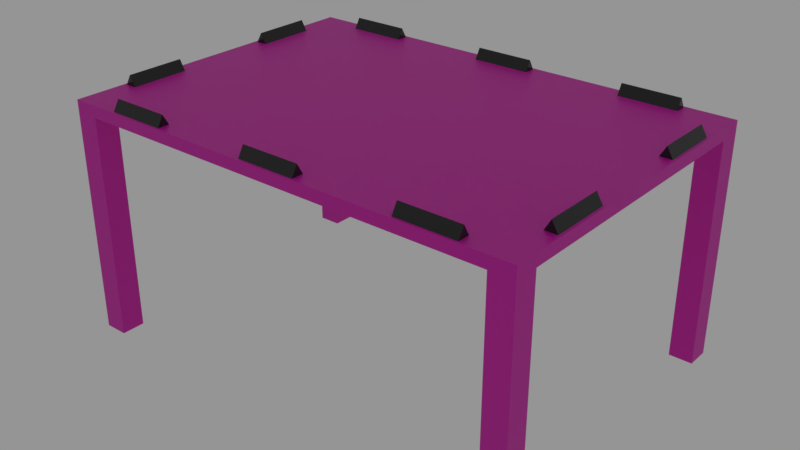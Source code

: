 # Source: table.blend  (saved by Blender 2.80.47; exported with 4.5.12 LTS)
import bpy
from mathutils import Matrix  # noqa: F401  (used for matrix-valued properties, if any)

bpy.ops.wm.read_factory_settings(use_empty=True)
scene = bpy.context.scene
scene.name = 'Scene'

# ---- collections
col_collection_1 = bpy.data.collections.new('Collection 1'); scene.collection.children.link(col_collection_1)

# ---- images (referenced by path relative to the original .blend; pixels are not part of the script)
import os
ASSET_DIR = os.environ.get("B2B_ASSET_DIR", "")  # directory of the original .blend (textures are referenced by path, not embedded)
HERE = os.path.dirname(os.path.abspath(__file__))  # packed textures are extracted next to this script under _unpacked/

def load_image(name, relpath, width, height, colorspace="sRGB"):
    """Load a texture the original file referenced (path relative to the .blend, or extracted next to this script)."""
    p = next((c for c in (os.path.join(HERE, relpath), os.path.join(ASSET_DIR, relpath)) if relpath and os.path.exists(c)), "")
    if p:
        img = bpy.data.images.load(p, check_existing=True)
        img.name = name
    else:  # same state as the original file: an image datablock whose file is absent (Cycles renders it pink)
        img = bpy.data.images.new(name, width, height)
        img.source = "FILE"
        img.filepath = "//" + (relpath or name)
    img.colorspace_settings.name = colorspace
    return img
img_board_small_jpg = load_image('board-small.jpg', 'board-small.jpg', 1024, 1024, 'sRGB')

# ---- materials (node trees are filled in below, after node groups)
mat_nameplate = bpy.data.materials.new('Nameplate')
mat_nameplate.alpha_threshold = 0.0
mat_nameplate.roughness = 0.5
mat_table = bpy.data.materials.new('Table')
mat_table.alpha_threshold = 0.0
mat_table.roughness = 0.5
mat_table.line_color = (0.0, 0.0, 0.0, 1.0)

# ---- material node trees
mat_nameplate.use_nodes = True; mat_nameplate.node_tree.nodes.clear()
_N = mat_nameplate.node_tree.nodes; _L = mat_nameplate.node_tree.links
n0 = _N.new('ShaderNodeOutputMaterial'); n0.name = 'Material Output'; n0.location = (300, 300)
n1 = _N.new('ShaderNodeBsdfPrincipled'); n1.name = 'Principled BSDF'; n1.location = (10, 300)
n1.distribution = 'GGX'
n1.subsurface_method = 'BURLEY'
n1.inputs[0].default_value = (0.01444, 0.01444, 0.01444, 1.0)
n1.inputs[2].default_value = 0.0
n1.inputs[3].default_value = 1.45
_L.new(n1.outputs[0], n0.inputs[0])
n0.is_active_output = True
mat_table.use_nodes = True; mat_table.node_tree.nodes.clear()
_N = mat_table.node_tree.nodes; _L = mat_table.node_tree.links
n0 = _N.new('ShaderNodeOutputMaterial'); n0.name = 'Material Output'; n0.location = (532, 300)
n1 = _N.new('ShaderNodeBsdfPrincipled'); n1.name = 'Principled BSDF'; n1.location = (210, 325)
n1.distribution = 'GGX'
n1.subsurface_method = 'BURLEY'
n1.inputs[3].default_value = 1.45
n2 = _N.new('ShaderNodeTexImage'); n2.name = 'Image Texture'; n2.location = (-330, 250)
n2.image = img_board_small_jpg
n3 = _N.new('ShaderNodeMix'); n3.name = 'Mix'; n3.location = (-10, 213)
n3.data_type = 'RGBA'
n3.blend_type = 'MULTIPLY'
n3.clamp_result = True
n3.inputs[0].default_value = 1.0
n3.inputs[7].default_value = (0.6619, 0.635, 0.4231, 1.0)
_L.new(n1.outputs[0], n0.inputs[0])
_L.new(n2.outputs[0], n3.inputs[6])
_L.new(n3.outputs[2], n1.inputs[0])
n0.is_active_output = True

# ---- world
world_world = bpy.data.worlds.new('World'); scene.world = world_world
world_world.use_nodes = True; world_world.node_tree.nodes.clear()
_N = world_world.node_tree.nodes; _L = world_world.node_tree.links
n0 = _N.new('ShaderNodeOutputWorld'); n0.name = 'World Output'; n0.location = (300, 300)
n1 = _N.new('ShaderNodeBackground'); n1.name = 'Background'; n1.location = (10, 300)
n1.inputs[0].default_value = (1.0, 1.0, 1.0, 1.0)
n1.inputs[1].default_value = 0.3
_L.new(n1.outputs[0], n0.inputs[0])
n0.is_active_output = True
world_world.color = (0.05088, 0.05088, 0.05088)
world_world.use_sun_shadow = False
world_world.sun_shadow_jitter_overblur = 0.0
world_world.cycles.sampling_method = 'MANUAL'

# ---- meshes
me_nameplate = bpy.data.meshes.new('Nameplate')
me_nameplate.from_pydata([(0.0, 0.125, 0.03), (0.0, -0.125, 0.03), (0.02598, 0.125, -0.015), (0.02598, -0.125, -0.015), (-0.02598, 0.125, -0.015), (-0.02598, -0.125, -0.015)], [], [(1, 3, 2), (3, 5, 4), (3, 1, 5), (5, 1, 0), (0, 2, 4), (0, 1, 2), (2, 3, 4), (4, 5, 0)])
_uv = me_nameplate.uv_layers.new(name='Cylinder-mesh-map-0')
_uv.uv.foreach_set('vector', [0.0, 1.0, 0.0, 0.58, 1.0, 0.58, 0.1325, 0.4307, 0.1325, 0.1252, 0.8675, 0.1252, 0.1325, 0.4307, 0.0001501, 0.2779, 0.1325, 0.1252, 1.0, 0.58, 1.0, 1.0, 0.0, 1.0, 0.9998, 0.2779, 0.8675, 0.4307, 0.8675, 0.1252, 1.0, 1.0, 0.0, 1.0, 1.0, 0.58, 0.8675, 0.4307, 0.1325, 0.4307, 0.8675, 0.1252, 0.0, 0.58, 1.0, 0.58, 0.0, 1.0])
me_nameplate.materials.append(mat_nameplate)
me_nameplate.use_remesh_preserve_volume = False
me_nameplate.use_remesh_preserve_attributes = False
me_nameplate.use_mirror_vertex_groups = False
me_nameplate.update()
me_table = bpy.data.meshes.new('Table')
me_table.from_pydata([(1.0, 0.698, -0.05), (1.0, -0.698, -0.05), (-1.0, -0.698, -0.05), (-1.0, 0.698, -0.05), (1.0, 0.698, 2.98e-08), (1.0, -0.698, 2.98e-08), (-1.0, -0.698, 2.98e-08), (-1.0, 0.698, 2.98e-08), (1.0, 0.0, -0.05), (1.192e-07, 0.698, -0.05), (0.0, -0.698, -0.05), (-1.0, 1.788e-07, -0.05), (5.96e-08, 8.941e-08, -0.05), (1.0, -0.598, -0.05), (-0.9, 0.698, -0.05), (-0.9, -0.698, -0.05), (-1.0, 0.598, -0.05), (1.0, 0.598, -0.05), (0.9, 0.698, -0.05), (0.9, -0.698, -0.05), (-1.0, -0.598, -0.05), (-0.9, 1.341e-07, -0.05), (0.9, 4.47e-08, -0.05), (8.941e-08, 0.598, -0.05), (2.98e-08, -0.598, -0.05), (0.9, -0.598, -0.05), (0.9, 0.598, -0.05), (-0.9, 0.598, -0.05), (-0.9, -0.598, -0.05), (1.0, -0.598, -1.0), (1.0, -0.698, -1.0), (-0.9, 0.698, -1.0), (-1.0, 0.698, -1.0), (-0.9, -0.698, -1.0), (-1.0, -0.698, -1.0), (-1.0, 0.598, -1.0), (1.0, 0.698, -1.0), (1.0, 0.598, -1.0), (0.9, 0.698, -1.0), (0.9, -0.698, -1.0), (-1.0, -0.598, -1.0), (0.9, -0.598, -1.0), (0.9, 0.598, -1.0), (-0.9, 0.598, -1.0), (-0.9, -0.598, -1.0)], [], [(3, 14, 31, 32), (4, 7, 6, 5), (0, 4, 5, 1, 13, 8, 17), (1, 5, 6, 2, 15, 10, 19), (2, 6, 7, 3, 16, 11, 20), (4, 0, 18, 9, 14, 3, 7), (27, 21, 11, 16), (26, 22, 12, 23), (25, 19, 10, 24), (22, 25, 24, 12), (8, 13, 25, 22), (17, 26, 42, 37), (18, 26, 23, 9), (13, 1, 30, 29), (17, 8, 22, 26), (20, 28, 44, 40), (9, 23, 27, 14), (23, 12, 21, 27), (21, 28, 20, 11), (12, 24, 28, 21), (24, 10, 15, 28), (44, 33, 34, 40), (29, 30, 39, 41), (36, 37, 42, 38), (31, 43, 35, 32), (26, 18, 38, 42), (0, 17, 37, 36), (28, 15, 33, 44), (18, 0, 36, 38), (15, 2, 34, 33), (27, 16, 35, 43), (25, 13, 29, 41), (1, 19, 39, 30), (2, 20, 40, 34), (14, 27, 43, 31), (16, 3, 32, 35), (19, 25, 41, 39)])
_uv = me_table.uv_layers.new(name='UVMap')
_uv.uv.foreach_set('vector', [0.925, 0.2945, 0.8944, 0.2945, 0.8944, 0.003945, 0.925, 0.003945, 0.99, 1.0, 8.941e-08, 1.0, -8.941e-08, 0.302, 0.99, 0.302, 0.4045, 0.0154, 0.4143, 0.0154, 0.4143, 0.2878, 0.4045, 0.2878, 0.4045, 0.2683, 0.4045, 0.1516, 0.4045, 0.03492, 0.4045, 0.2878, 0.4045, 0.2976, 0.01424, 0.2976, 0.01424, 0.2878, 0.03376, 0.2878, 0.2094, 0.2878, 0.385, 0.2878, 0.01424, 0.2878, 0.004484, 0.2878, 0.004487, 0.0154, 0.01424, 0.0154, 0.01424, 0.03491, 0.01424, 0.1516, 0.01424, 0.2683, 0.4045, 0.005643, 0.4045, 0.0154, 0.385, 0.0154, 0.2094, 0.0154, 0.03376, 0.0154, 0.01424, 0.0154, 0.01424, 0.005642, 0.03376, 0.03491, 0.03376, 0.1516, 0.01424, 0.1516, 0.01424, 0.03491, 0.385, 0.03492, 0.385, 0.1516, 0.2094, 0.1516, 0.2094, 0.03492, 0.385, 0.2683, 0.385, 0.2878, 0.2094, 0.2878, 0.2094, 0.2683, 0.385, 0.1516, 0.385, 0.2683, 0.2094, 0.2683, 0.2094, 0.1516, 0.4045, 0.1516, 0.4045, 0.2683, 0.385, 0.2683, 0.385, 0.1516, 0.6073, 0.295, 0.5767, 0.295, 0.5767, 0.00432, 0.6073, 0.00432, 0.385, 0.0154, 0.385, 0.03492, 0.2094, 0.03492, 0.2094, 0.0154, 0.5287, 0.2957, 0.498, 0.2957, 0.498, 0.004188, 0.5287, 0.004188, 0.4045, 0.03492, 0.4045, 0.1516, 0.385, 0.1516, 0.385, 0.03492, 0.7426, 0.2937, 0.7122, 0.2937, 0.7123, 0.005006, 0.7427, 0.005016, 0.2094, 0.0154, 0.2094, 0.03492, 0.03376, 0.03491, 0.03376, 0.0154, 0.2094, 0.03492, 0.2094, 0.1516, 0.03376, 0.1516, 0.03376, 0.03491, 0.03376, 0.1516, 0.03376, 0.2683, 0.01424, 0.2683, 0.01424, 0.1516, 0.2094, 0.1516, 0.2094, 0.2683, 0.03376, 0.2683, 0.03376, 0.1516, 0.2094, 0.2683, 0.2094, 0.2878, 0.03376, 0.2878, 0.03376, 0.2683, 0.7427, -0.02537, 0.7731, -0.02536, 0.7731, 0.005027, 0.7427, 0.005016, 0.5287, 0.004188, 0.5287, -0.02649, 0.5593, -0.02649, 0.5593, 0.004188, 0.6073, -0.02628, 0.6073, 0.00432, 0.5767, 0.00432, 0.5767, -0.02628, 0.8944, 0.003945, 0.8638, 0.003945, 0.8638, -0.02664, 0.8944, -0.02664, 0.6991, 0.295, 0.6685, 0.295, 0.6685, 0.00432, 0.6991, 0.00432, 0.6379, 0.295, 0.6073, 0.295, 0.6073, 0.00432, 0.6379, 0.00432, 0.8337, 0.2937, 0.8034, 0.2937, 0.8035, 0.005037, 0.8338, 0.005048, 0.6685, 0.295, 0.6379, 0.295, 0.6379, 0.00432, 0.6685, 0.00432, 0.8034, 0.2937, 0.773, 0.2937, 0.7731, 0.005027, 0.8035, 0.005037, 0.9861, 0.2945, 0.9555, 0.2945, 0.9555, 0.003945, 0.9861, 0.003945, 0.5593, 0.2957, 0.5287, 0.2957, 0.5287, 0.004188, 0.5593, 0.004188, 0.498, 0.2957, 0.4673, 0.2957, 0.4673, 0.004188, 0.498, 0.004188, 0.773, 0.2937, 0.7426, 0.2937, 0.7427, 0.005016, 0.7731, 0.005027, 0.8944, 0.2945, 0.8638, 0.2945, 0.8638, 0.003945, 0.8944, 0.003945, 0.9555, 0.2945, 0.925, 0.2945, 0.925, 0.003945, 0.9555, 0.003945, 0.4673, 0.2957, 0.4366, 0.2957, 0.4366, 0.004188, 0.4673, 0.004188])
_uv.active_render = True
_uv = me_table.uv_layers.new(name='UVMap.001')
_uv.uv.foreach_set('vector', [0.2005, 0.6789, 0.2334, 0.6789, 0.2334, 0.9967, 0.2005, 0.9967, 0.4688, 0.6722, 0.4688, 0.003344, 0.9277, 0.003345, 0.9277, 0.6722, 0.9967, 0.4702, 0.9803, 0.4702, 0.9803, 0.003344, 0.9967, 0.003345, 0.9967, 0.03679, 0.9967, 0.2368, 0.9967, 0.4368, 0.9507, 0.6722, 0.9343, 0.6722, 0.9343, 0.003344, 0.9507, 0.003345, 0.9507, 0.03679, 0.9507, 0.3378, 0.9507, 0.6388, 0.9967, 0.9438, 0.9803, 0.9438, 0.9803, 0.4769, 0.9967, 0.4769, 0.9967, 0.5104, 0.9967, 0.7104, 0.9967, 0.9104, 0.9573, 0.003344, 0.9737, 0.003345, 0.9737, 0.03679, 0.9737, 0.3378, 0.9737, 0.6388, 0.9737, 0.6722, 0.9573, 0.6722, 0.4293, 0.03679, 0.2327, 0.03679, 0.2327, 0.003345, 0.4293, 0.003345, 0.4293, 0.6388, 0.2327, 0.6388, 0.2327, 0.3378, 0.4293, 0.3378, 0.03616, 0.6388, 0.003287, 0.6388, 0.003287, 0.3378, 0.03616, 0.3378, 0.2327, 0.6388, 0.03616, 0.6388, 0.03616, 0.3378, 0.2327, 0.3378, 0.2327, 0.6722, 0.03616, 0.6722, 0.03616, 0.6388, 0.2327, 0.6388, 0.3189, 0.6789, 0.3517, 0.6789, 0.3517, 0.9967, 0.3189, 0.9967, 0.4622, 0.6388, 0.4293, 0.6388, 0.4293, 0.3378, 0.4622, 0.3378, 0.4701, 0.9967, 0.4372, 0.9967, 0.4372, 0.6789, 0.4701, 0.6789, 0.4293, 0.6722, 0.2327, 0.6722, 0.2327, 0.6388, 0.4293, 0.6388, 0.04274, 0.6789, 0.07561, 0.6789, 0.07561, 0.9967, 0.04274, 0.9967, 0.4622, 0.3378, 0.4293, 0.3378, 0.4293, 0.03679, 0.4622, 0.03679, 0.4293, 0.3378, 0.2327, 0.3378, 0.2327, 0.03679, 0.4293, 0.03679, 0.2327, 0.03679, 0.03616, 0.03679, 0.03616, 0.003344, 0.2327, 0.003345, 0.2327, 0.3378, 0.03616, 0.3378, 0.03616, 0.03679, 0.2327, 0.03679, 0.03616, 0.3378, 0.003287, 0.3378, 0.003287, 0.03679, 0.03616, 0.03679, 0.6673, 0.7191, 0.6673, 0.7525, 0.6344, 0.7525, 0.6344, 0.7191, 0.7068, 0.7191, 0.7068, 0.7525, 0.6739, 0.7525, 0.6739, 0.7191, 0.6673, 0.6789, 0.6673, 0.7124, 0.6344, 0.7124, 0.6344, 0.6789, 0.7068, 0.6789, 0.7068, 0.7124, 0.6739, 0.7124, 0.6739, 0.6789, 0.1545, 0.9967, 0.1216, 0.9967, 0.1216, 0.6789, 0.1545, 0.6789, 0.3123, 0.9967, 0.2794, 0.9967, 0.2794, 0.6789, 0.3123, 0.6789, 0.5884, 0.9967, 0.5556, 0.9967, 0.5556, 0.6789, 0.5884, 0.6789, 0.24, 0.6789, 0.2728, 0.6789, 0.2728, 0.9967, 0.24, 0.9967, 0.5161, 0.6789, 0.549, 0.6789, 0.549, 0.9967, 0.5161, 0.9967, 0.6279, 0.9967, 0.595, 0.9967, 0.595, 0.6789, 0.6279, 0.6789, 0.08218, 0.6789, 0.1151, 0.6789, 0.1151, 0.9967, 0.08218, 0.9967, 0.5095, 0.9967, 0.4767, 0.9967, 0.4767, 0.6789, 0.5095, 0.6789, 0.3583, 0.6789, 0.3912, 0.6789, 0.3912, 0.9967, 0.3583, 0.9967, 0.194, 0.9967, 0.1611, 0.9967, 0.1611, 0.6789, 0.194, 0.6789, 0.003287, 0.6789, 0.03616, 0.6789, 0.03616, 0.9967, 0.003287, 0.9967, 0.3978, 0.6789, 0.4306, 0.6789, 0.4306, 0.9967, 0.3978, 0.9967])
me_table.materials.append(mat_table)
me_table.use_remesh_preserve_volume = False
me_table.use_remesh_preserve_attributes = False
me_table.use_mirror_vertex_groups = False
me_table.update()

# ---- objects
ob_liberalspots = bpy.data.objects.new('LiberalSpots', None)
ob_liberal0 = bpy.data.objects.new('Liberal0', None)
ob_liberal1 = bpy.data.objects.new('Liberal1', None)
ob_liberal2 = bpy.data.objects.new('Liberal2', None)
ob_liberal3 = bpy.data.objects.new('Liberal3', None)
ob_liberal4 = bpy.data.objects.new('Liberal4', None)
ob_fascistspots = bpy.data.objects.new('FascistSpots', None)
ob_fascist0 = bpy.data.objects.new('Fascist0', None)
ob_fascist4 = bpy.data.objects.new('Fascist4', None)
ob_fascist1 = bpy.data.objects.new('Fascist1', None)
ob_fascist2 = bpy.data.objects.new('Fascist2', None)
ob_fascist3 = bpy.data.objects.new('Fascist3', None)
ob_fascist5 = bpy.data.objects.new('Fascist5', None)
ob_nameplates = bpy.data.objects.new('Nameplates', None)
ob_nameplate0 = bpy.data.objects.new('Nameplate0', me_nameplate)
ob_nameplate1 = bpy.data.objects.new('Nameplate1', me_nameplate)
ob_nameplate2 = bpy.data.objects.new('Nameplate2', me_nameplate)
ob_nameplate3 = bpy.data.objects.new('Nameplate3', me_nameplate)
ob_nameplate4 = bpy.data.objects.new('Nameplate4', me_nameplate)
ob_nameplate6 = bpy.data.objects.new('Nameplate6', me_nameplate)
ob_nameplate5 = bpy.data.objects.new('Nameplate5', me_nameplate)
ob_nameplate7 = bpy.data.objects.new('Nameplate7', me_nameplate)
ob_nameplate8 = bpy.data.objects.new('Nameplate8', me_nameplate)
ob_nameplate9 = bpy.data.objects.new('Nameplate9', me_nameplate)
ob_table = bpy.data.objects.new('Table', me_table)

# ---- transforms, parenting, visibility, modifiers, constraints
ob_liberalspots.location = (0.0, 0.42, 0.001)
ob_liberalspots.empty_display_size = 0.2
ob_liberalspots.lineart.crease_threshold = 0.0
ob_liberal0.parent = ob_liberalspots
ob_liberal0.location = (0.69, 0.0, 0.0)
ob_liberal0.empty_display_size = 0.1
ob_liberal0.lineart.crease_threshold = 0.0
ob_liberal1.parent = ob_liberalspots
ob_liberal1.location = (0.345, 0.0, 0.0)
ob_liberal1.empty_display_size = 0.1
ob_liberal1.lineart.crease_threshold = 0.0
ob_liberal2.parent = ob_liberalspots
ob_liberal2.location = (0.002, 0.0, 0.0)
ob_liberal2.empty_display_size = 0.1
ob_liberal2.lineart.crease_threshold = 0.0
ob_liberal3.parent = ob_liberalspots
ob_liberal3.location = (-0.34, 0.0, 0.0)
ob_liberal3.empty_display_size = 0.1
ob_liberal3.lineart.crease_threshold = 0.0
ob_liberal4.parent = ob_liberalspots
ob_liberal4.location = (-0.69, 0.0, 0.0)
ob_liberal4.empty_display_size = 0.1
ob_liberal4.lineart.crease_threshold = 0.0
ob_fascistspots.location = (0.0, -0.425, 0.001)
ob_fascistspots.empty_display_size = 0.2
ob_fascistspots.lineart.crease_threshold = 0.0
ob_fascist0.parent = ob_fascistspots
ob_fascist0.location = (-0.86, 0.0, 0.0)
ob_fascist0.empty_display_size = 0.1
ob_fascist0.lineart.crease_threshold = 0.0
ob_fascist4.parent = ob_fascistspots
ob_fascist4.location = (0.518, 0.0, 0.0)
ob_fascist4.empty_display_size = 0.1
ob_fascist4.lineart.crease_threshold = 0.0
ob_fascist1.parent = ob_fascistspots
ob_fascist1.location = (-0.515, 0.0, 0.0)
ob_fascist1.empty_display_size = 0.1
ob_fascist1.lineart.crease_threshold = 0.0
ob_fascist2.parent = ob_fascistspots
ob_fascist2.location = (-0.17, 0.0, 0.0)
ob_fascist2.empty_display_size = 0.1
ob_fascist2.lineart.crease_threshold = 0.0
ob_fascist3.parent = ob_fascistspots
ob_fascist3.location = (0.17, 0.0, 0.0)
ob_fascist3.empty_display_size = 0.1
ob_fascist3.lineart.crease_threshold = 0.0
ob_fascist5.parent = ob_fascistspots
ob_fascist5.location = (0.87, 0.0, 0.0)
ob_fascist5.empty_display_size = 0.1
ob_fascist5.lineart.crease_threshold = 0.0
ob_nameplates.location = (0.0, 0.0, 0.018)
ob_nameplates.empty_display_size = 0.2
ob_nameplates.lineart.crease_threshold = 0.0
ob_nameplate0.parent = ob_nameplates
ob_nameplate0.location = (0.833, -0.83, 0.0)
ob_nameplate0.rotation_euler = (0.0, -0.0, 1.571)
ob_nameplate0.scale = (1.25, 1.25, 1.25)
ob_nameplate0.lineart.crease_threshold = 0.0
ob_nameplate1.parent = ob_nameplates
ob_nameplate1.location = (0.0, -0.83, 0.0)
ob_nameplate1.rotation_euler = (0.0, -0.0, 1.571)
ob_nameplate1.scale = (1.25, 1.25, 1.25)
ob_nameplate1.lineart.crease_threshold = 0.0
ob_nameplate2.parent = ob_nameplates
ob_nameplate2.location = (-0.83, -0.83, 0.0)
ob_nameplate2.rotation_euler = (0.0, -0.0, 1.571)
ob_nameplate2.scale = (1.25, 1.25, 1.25)
ob_nameplate2.lineart.crease_threshold = 0.0
ob_nameplate3.parent = ob_nameplates
ob_nameplate3.location = (-1.205, -0.437, 0.0)
ob_nameplate3.scale = (1.25, 1.25, 1.25)
ob_nameplate3.lineart.crease_threshold = 0.0
ob_nameplate4.parent = ob_nameplates
ob_nameplate4.location = (-1.205, 0.437, 0.0)
ob_nameplate4.scale = (1.25, 1.25, 1.25)
ob_nameplate4.lineart.crease_threshold = 0.0
ob_nameplate6.parent = ob_nameplates
ob_nameplate6.location = (1.923e-08, 0.83, 0.0)
ob_nameplate6.rotation_euler = (0.0, 0.0, -1.571)
ob_nameplate6.scale = (1.25, 1.25, 1.25)
ob_nameplate6.lineart.crease_threshold = 0.0
ob_nameplate5.parent = ob_nameplates
ob_nameplate5.location = (-0.833, 0.83, 0.0)
ob_nameplate5.rotation_euler = (0.0, 0.0, -1.571)
ob_nameplate5.scale = (1.25, 1.25, 1.25)
ob_nameplate5.lineart.crease_threshold = 0.0
ob_nameplate7.parent = ob_nameplates
ob_nameplate7.location = (0.833, 0.83, 0.0)
ob_nameplate7.rotation_euler = (0.0, 0.0, -1.571)
ob_nameplate7.scale = (1.25, 1.25, 1.25)
ob_nameplate7.lineart.crease_threshold = 0.0
ob_nameplate8.parent = ob_nameplates
ob_nameplate8.location = (1.205, 0.437, 0.0)
ob_nameplate8.rotation_euler = (0.0, -0.0, 3.142)
ob_nameplate8.scale = (1.25, 1.25, 1.25)
ob_nameplate8.lineart.crease_threshold = 0.0
ob_nameplate9.parent = ob_nameplates
ob_nameplate9.location = (1.205, -0.437, 0.0)
ob_nameplate9.rotation_euler = (0.0, -0.0, 3.142)
ob_nameplate9.scale = (1.25, 1.25, 1.25)
ob_nameplate9.lineart.crease_threshold = 0.0
ob_table.location = (0.0, 0.0, 0.0)
ob_table.scale = (1.25, 1.25, 1.25)
ob_table.lock_rotations_4d = False
ob_table.empty_display_type = 'ARROWS'
ob_table.lineart.crease_threshold = 0.0

# ---- collection membership
scene.collection.objects.link(ob_liberalspots)
scene.collection.objects.link(ob_liberal0)
scene.collection.objects.link(ob_liberal1)
scene.collection.objects.link(ob_liberal2)
scene.collection.objects.link(ob_liberal3)
scene.collection.objects.link(ob_liberal4)
scene.collection.objects.link(ob_fascistspots)
scene.collection.objects.link(ob_fascist0)
scene.collection.objects.link(ob_fascist4)
scene.collection.objects.link(ob_fascist1)
scene.collection.objects.link(ob_fascist2)
scene.collection.objects.link(ob_fascist3)
scene.collection.objects.link(ob_fascist5)
scene.collection.objects.link(ob_nameplates)
scene.collection.objects.link(ob_nameplate0)
scene.collection.objects.link(ob_nameplate1)
scene.collection.objects.link(ob_nameplate2)
scene.collection.objects.link(ob_nameplate3)
scene.collection.objects.link(ob_nameplate4)
scene.collection.objects.link(ob_nameplate6)
scene.collection.objects.link(ob_nameplate5)
scene.collection.objects.link(ob_nameplate7)
scene.collection.objects.link(ob_nameplate8)
scene.collection.objects.link(ob_nameplate9)
col_collection_1.objects.link(ob_table)

# ---- scene / render settings (as saved in the file)
scene.frame_start = 1; scene.frame_end = 250; scene.frame_set(1)
scene.render.engine = 'CYCLES'
scene.render.resolution_percentage = 50
scene.render.dither_intensity = 0.0
scene.cycles.use_denoising = False
scene.cycles.samples = 128
scene.cycles.sampling_pattern = 'TABULATED_SOBOL'
scene.cycles.light_sampling_threshold = 0.0
scene.cycles.use_adaptive_sampling = False
scene.cycles.use_light_tree = False
scene.cycles.blur_glossy = 0.0
scene.cycles.sample_clamp_indirect = 0.0
scene.view_settings.view_transform = 'Standard'
bpy.context.view_layer.update()

# ---- added for rendering (the .blend has no active camera): camera
cam_auto = bpy.data.cameras.new('AutoCamera')
cam_auto.lens = 50.0
cam_auto.sensor_width = 36.0
cam_auto.clip_end = 1000.0
ob_auto_camera = bpy.data.objects.new('AutoCamera', cam_auto)
scene.collection.objects.link(ob_auto_camera)
ob_auto_camera.location = (3.06853, -3.68224, 1.85758)
ob_auto_camera.rotation_euler = (1.09748, -7.21219e-08, 0.694738)
scene.camera = ob_auto_camera
bpy.context.view_layer.update()
